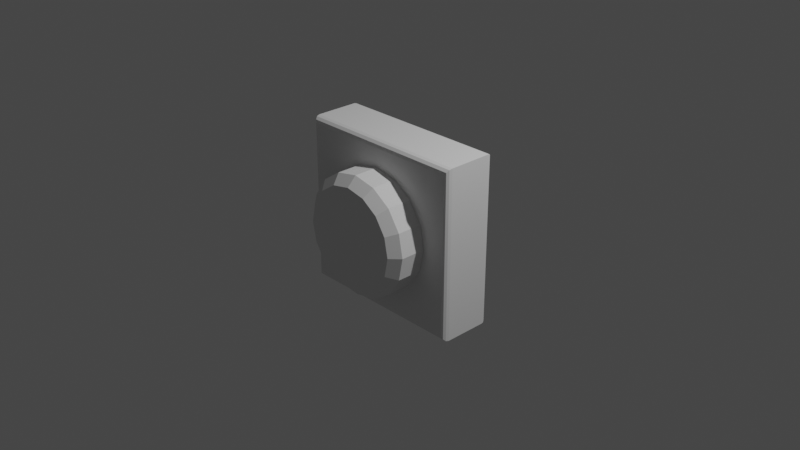 # Source: SwitchOFF.blend  (saved by Blender 2.80.75; exported with 4.5.12 LTS)
import bpy
from mathutils import Matrix  # noqa: F401  (used for matrix-valued properties, if any)

bpy.ops.wm.read_factory_settings(use_empty=True)
scene = bpy.context.scene
scene.name = 'Scene'

# ---- collections
col_collection = bpy.data.collections.new('Collection'); scene.collection.children.link(col_collection)

# ---- world
world_world = bpy.data.worlds.new('World'); scene.world = world_world
world_world.use_nodes = True; world_world.node_tree.nodes.clear()
_N = world_world.node_tree.nodes; _L = world_world.node_tree.links
n0 = _N.new('ShaderNodeOutputWorld'); n0.name = 'World Output'; n0.location = (300, 300)
n1 = _N.new('ShaderNodeBackground'); n1.name = 'Background'; n1.location = (10, 300)
n1.inputs[0].default_value = (0.05088, 0.05088, 0.05088, 1.0)
_L.new(n1.outputs[0], n0.inputs[0])
n0.is_active_output = True
world_world.color = (0.05088, 0.05088, 0.05088)
world_world.use_sun_shadow = False
world_world.sun_shadow_jitter_overblur = 0.0

# ---- cameras
cam_camera = bpy.data.cameras.new('Camera')
cam_camera.clip_end = 100.0
cam_camera.ortho_scale = 7.314

# ---- lights
light_light = bpy.data.lights.new('Light', 'POINT')
light_light.transmission_factor = 0.0
light_light.energy = 1000.0
light_light.shadow_soft_size = 0.1
light_light.shadow_maximum_resolution = 0.006
light_light.use_absolute_resolution = True

# ---- meshes
me_cube_001 = bpy.data.meshes.new('Cube.001')
me_cube_001.from_pydata([(-0.9066, -0.2948, 0.8543), (-0.9478, -0.2268, 0.9223), (-0.9272, -0.2857, 0.8883), (-0.9423, -0.2608, 0.9132), (0.9066, -0.2948, 0.8543), (0.9478, -0.2268, 0.9223), (0.9272, -0.2857, 0.8883), (0.9423, -0.2608, 0.9132), (-0.9066, -0.2948, -0.8543), (-0.9478, -0.2268, -0.9223), (-0.9272, -0.2857, -0.8883), (-0.9423, -0.2608, -0.9132), (0.9066, -0.2948, -0.8543), (0.9478, -0.2268, -0.9223), (0.9272, -0.2857, -0.8883), (0.9423, -0.2608, -0.9132), (-0.922, 0.2948, 0.8798), (-0.9478, 0.2523, 0.9223), (-0.9349, 0.2891, 0.901), (-0.9444, 0.2735, 0.9166), (0.9478, 0.2523, 0.9223), (0.922, 0.2948, 0.8798), (0.9444, 0.2735, 0.9166), (0.9349, 0.2891, 0.901), (-0.9478, 0.2523, -0.9223), (-0.922, 0.2948, -0.8798), (-0.9444, 0.2735, -0.9166), (-0.9349, 0.2891, -0.901), (0.9478, 0.2523, -0.9223), (0.922, 0.2948, -0.8798), (0.9444, 0.2735, -0.9166), (0.9349, 0.2891, -0.901)], [], [(12, 4, 0, 8), (20, 5, 13, 28), (24, 9, 1, 17), (28, 13, 9, 24), (0, 4, 6, 2), (2, 6, 7, 3), (3, 7, 5, 1), (4, 12, 14, 6), (6, 14, 15, 7), (7, 15, 13, 5), (12, 8, 10, 14), (14, 10, 11, 15), (15, 11, 9, 13), (8, 0, 2, 10), (10, 2, 3, 11), (11, 3, 1, 9), (17, 1, 5, 20), (21, 16, 18, 23), (23, 18, 19, 22), (22, 19, 17, 20), (29, 21, 23, 31), (31, 23, 22, 30), (30, 22, 20, 28), (25, 29, 31, 27), (27, 31, 30, 26), (26, 30, 28, 24), (16, 25, 27, 18), (18, 27, 26, 19), (19, 26, 24, 17), (21, 29, 25, 16)])
_uv = me_cube_001.uv_layers.new(name='UVMap')
_uv.uv.foreach_set('vector', [0.7154, 0.5904, 0.3829, 0.5904, 0.3829, 0.01896, 0.7154, 0.01896, 0.6172, 0.9653, 0.524, 0.9653, 0.524, 0.6129, 0.6172, 0.6129, 0.8587, 0.6129, 0.9519, 0.6129, 0.9519, 0.9653, 0.8587, 0.9653, 0.8398, 0.6034, 0.7466, 0.6034, 0.7466, 0.005975, 0.8398, 0.005975, 0.3829, 0.01896, 0.3829, 0.5904, 0.3763, 0.5969, 0.3763, 0.01247, 0.3763, 0.01247, 0.3763, 0.5969, 0.3697, 0.6017, 0.3697, 0.007715, 0.857, 0.6017, 0.857, 0.007715, 0.8636, 0.005975, 0.8636, 0.6034, 0.3829, 0.5904, 0.7154, 0.5904, 0.722, 0.5969, 0.3763, 0.5969, 0.3763, 0.5969, 0.722, 0.5969, 0.7269, 0.6034, 0.3715, 0.6034, 0.5174, 0.9635, 0.5174, 0.6147, 0.524, 0.6129, 0.524, 0.9653, 0.7154, 0.5904, 0.7154, 0.01896, 0.722, 0.01247, 0.722, 0.5969, 0.722, 0.5969, 0.722, 0.01247, 0.7286, 0.007715, 0.7286, 0.6017, 0.74, 0.6017, 0.74, 0.007715, 0.7466, 0.005975, 0.7466, 0.6034, 0.7154, 0.01896, 0.3829, 0.01896, 0.3763, 0.01247, 0.722, 0.01247, 0.722, 0.01247, 0.3763, 0.01247, 0.3715, 0.005975, 0.7269, 0.005975, 0.9585, 0.6147, 0.9585, 0.9635, 0.9519, 0.9653, 0.9519, 0.6129, 0.9568, 0.6034, 0.8636, 0.6034, 0.8636, 0.005975, 0.9568, 0.005975, 0.01186, 0.01409, 0.01186, 0.5953, 0.007724, 0.5994, 0.007724, 0.01003, 0.007724, 0.01003, 0.007724, 0.5994, 0.003589, 0.6023, 0.003589, 0.007062, 0.961, 0.007062, 0.961, 0.6023, 0.9568, 0.6034, 0.9568, 0.005975, 0.3543, 0.01409, 0.01186, 0.01409, 0.007724, 0.01003, 0.3584, 0.01003, 0.3584, 0.01003, 0.007724, 0.01003, 0.004697, 0.005975, 0.3614, 0.005975, 0.6214, 0.614, 0.6214, 0.9642, 0.6172, 0.9653, 0.6172, 0.6129, 0.3543, 0.5953, 0.3543, 0.01409, 0.3584, 0.01003, 0.3584, 0.5994, 0.3584, 0.5994, 0.3584, 0.01003, 0.3625, 0.007062, 0.3625, 0.6023, 0.844, 0.007062, 0.844, 0.6023, 0.8398, 0.6034, 0.8398, 0.005975, 0.01186, 0.5953, 0.3543, 0.5953, 0.3584, 0.5994, 0.007724, 0.5994, 0.007724, 0.5994, 0.3584, 0.5994, 0.3614, 0.6034, 0.004697, 0.6034, 0.8545, 0.9642, 0.8545, 0.614, 0.8587, 0.6129, 0.8587, 0.9653, 0.01186, 0.01409, 0.3543, 0.01409, 0.3543, 0.5953, 0.01186, 0.5953])
me_cube_001.use_remesh_preserve_volume = False
me_cube_001.use_remesh_preserve_attributes = False
me_cube_001.use_mirror_vertex_groups = False
me_cube_001.update()
me_cylinder_001 = bpy.data.meshes.new('Cylinder.001')
me_cylinder_001.from_pydata([(0.6545, -0.2476, -1.082e-08), (0.6047, -0.2476, -0.2505), (0.4628, -0.2476, -0.4628), (0.2505, -0.2476, -0.6047), (-3.943e-08, -0.2476, -0.6545), (-0.2505, -0.2476, -0.6047), (-0.4628, -0.2476, -0.4628), (-0.6047, -0.2476, -0.2505), (-0.6545, -0.2476, -1.097e-07), (-0.6047, -0.2476, 0.2505), (-0.4628, -0.2476, 0.4628), (-0.2505, -0.2476, 0.6047), (-3.019e-09, -0.2476, 0.6545), (0.2505, -0.2476, 0.6047), (0.4628, -0.2476, 0.4628), (0.6047, -0.2476, 0.2505), (0.5532, -0.6726, 3.847e-09), (0.6545, -0.5732, -2.506e-08), (0.5111, -0.6726, -0.2117), (0.6047, -0.5732, -0.2505), (0.3912, -0.6726, -0.3912), (0.4628, -0.5732, -0.4628), (0.2117, -0.6726, -0.5111), (0.2505, -0.5732, -0.6047), (-5.632e-08, -0.6726, -0.5532), (-5.367e-08, -0.5732, -0.6545), (-0.2117, -0.6726, -0.5111), (-0.2505, -0.5732, -0.6047), (-0.3912, -0.6726, -0.3912), (-0.4628, -0.5732, -0.4628), (-0.5111, -0.6726, -0.2117), (-0.6047, -0.5732, -0.2505), (-0.5532, -0.6726, -1.054e-07), (-0.6545, -0.5732, -1.239e-07), (-0.5111, -0.6726, 0.2117), (-0.6047, -0.5732, 0.2505), (-0.3912, -0.6726, 0.3912), (-0.4628, -0.5732, 0.4628), (-0.2117, -0.6726, 0.5111), (-0.2505, -0.5732, 0.6047), (-3.732e-08, -0.6726, 0.5532), (-1.725e-08, -0.5732, 0.6545), (0.2117, -0.6726, 0.5111), (0.2505, -0.5732, 0.6047), (0.3912, -0.6726, 0.3912), (0.4628, -0.5732, 0.4628), (0.5111, -0.6726, 0.2117), (0.6047, -0.5732, 0.2505)], [], [(15, 47, 17, 0), (2, 21, 23, 3), (3, 23, 25, 4), (4, 25, 27, 5), (5, 27, 29, 6), (6, 29, 31, 7), (7, 31, 33, 8), (8, 33, 35, 9), (9, 35, 37, 10), (10, 37, 39, 11), (11, 39, 41, 12), (12, 41, 43, 13), (13, 43, 45, 14), (14, 45, 47, 15), (0, 17, 19, 1), (1, 19, 21, 2), (0, 1, 2, 3, 4, 5, 6, 7, 8, 9, 10, 11, 12, 13, 14, 15), (19, 17, 16, 18), (21, 19, 18, 20), (23, 21, 20, 22), (25, 23, 22, 24), (27, 25, 24, 26), (29, 27, 26, 28), (31, 29, 28, 30), (33, 31, 30, 32), (35, 33, 32, 34), (37, 35, 34, 36), (39, 37, 36, 38), (41, 39, 38, 40), (43, 41, 40, 42), (45, 43, 42, 44), (47, 45, 44, 46), (17, 47, 46, 16), (18, 16, 46, 44, 42, 40, 38, 36, 34, 32, 30, 28, 26, 24, 22, 20)])
_uv = me_cylinder_001.uv_layers.new(name='UVMap')
_uv.uv.foreach_set('vector', [0.7102, 0.7976, 0.6468, 0.7976, 0.6468, 0.7525, 0.7102, 0.7525, 0.7102, 0.6559, 0.6468, 0.6559, 0.6468, 0.6108, 0.7102, 0.6108, 0.784, 0.8914, 0.7206, 0.8914, 0.7206, 0.8463, 0.784, 0.8463, 0.784, 0.8463, 0.7206, 0.8463, 0.7206, 0.7976, 0.784, 0.7976, 0.784, 0.7976, 0.7206, 0.7976, 0.7206, 0.7525, 0.784, 0.7525, 0.8486, 0.7845, 0.7852, 0.7845, 0.7852, 0.7395, 0.8486, 0.7395, 0.8486, 0.7395, 0.7852, 0.7395, 0.7852, 0.6907, 0.8486, 0.6907, 0.8486, 0.6907, 0.7852, 0.6907, 0.7852, 0.6456, 0.8486, 0.6456, 0.8486, 0.6456, 0.7852, 0.6456, 0.7852, 0.6111, 0.8486, 0.6111, 0.784, 0.7497, 0.7206, 0.7497, 0.7206, 0.7046, 0.784, 0.7046, 0.784, 0.7046, 0.7206, 0.7046, 0.7206, 0.6559, 0.784, 0.6559, 0.784, 0.6559, 0.7206, 0.6559, 0.7206, 0.6108, 0.784, 0.6108, 0.7102, 0.8914, 0.6468, 0.8914, 0.6468, 0.8463, 0.7102, 0.8463, 0.7102, 0.8463, 0.6468, 0.8463, 0.6468, 0.7976, 0.7102, 0.7976, 0.7102, 0.7497, 0.6468, 0.7497, 0.6468, 0.7046, 0.7102, 0.7046, 0.7102, 0.7046, 0.6468, 0.7046, 0.6468, 0.6559, 0.7102, 0.6559, 0.2523, 0.7101, 0.2523, 0.7589, 0.2333, 0.8039, 0.1982, 0.8384, 0.1523, 0.8571, 0.1026, 0.8571, 0.05665, 0.8384, 0.02151, 0.8039, 0.002498, 0.7589, 0.002498, 0.7101, 0.02151, 0.665, 0.05665, 0.6305, 0.1026, 0.6119, 0.1523, 0.6119, 0.1982, 0.6305, 0.2333, 0.665, 0.5071, 0.7101, 0.5071, 0.7589, 0.4878, 0.7551, 0.4878, 0.7139, 0.6468, 0.6559, 0.6468, 0.7046, 0.6275, 0.7009, 0.6275, 0.6596, 0.453, 0.6305, 0.4881, 0.665, 0.4717, 0.6758, 0.442, 0.6466, 0.4071, 0.6119, 0.453, 0.6305, 0.442, 0.6466, 0.4032, 0.6308, 0.3574, 0.6119, 0.4071, 0.6119, 0.4032, 0.6308, 0.3612, 0.6308, 0.3115, 0.6305, 0.3574, 0.6119, 0.3612, 0.6308, 0.3224, 0.6466, 0.2763, 0.665, 0.3115, 0.6305, 0.3224, 0.6466, 0.2927, 0.6758, 0.2573, 0.7101, 0.2763, 0.665, 0.2927, 0.6758, 0.2767, 0.7139, 0.2573, 0.7589, 0.2573, 0.7101, 0.2767, 0.7139, 0.2767, 0.7551, 0.2763, 0.8039, 0.2573, 0.7589, 0.2767, 0.7551, 0.2927, 0.7932, 0.3115, 0.8384, 0.2763, 0.8039, 0.2927, 0.7932, 0.3224, 0.8223, 0.3574, 0.8571, 0.3115, 0.8384, 0.3224, 0.8223, 0.3612, 0.8381, 0.4071, 0.8571, 0.3574, 0.8571, 0.3612, 0.8381, 0.4032, 0.8381, 0.453, 0.8384, 0.4071, 0.8571, 0.4032, 0.8381, 0.442, 0.8223, 0.6468, 0.7976, 0.6468, 0.8463, 0.6275, 0.8426, 0.6275, 0.8013, 0.5071, 0.7589, 0.4881, 0.8039, 0.4717, 0.7932, 0.4878, 0.7551, 0.4878, 0.7139, 0.4878, 0.7551, 0.4717, 0.7932, 0.442, 0.8223, 0.4032, 0.8381, 0.3612, 0.8381, 0.3224, 0.8223, 0.2927, 0.7932, 0.2767, 0.7551, 0.2767, 0.7139, 0.2927, 0.6758, 0.3224, 0.6466, 0.3612, 0.6308, 0.4032, 0.6308, 0.442, 0.6466, 0.4717, 0.6758])
me_cylinder_001.use_remesh_preserve_volume = False
me_cylinder_001.use_remesh_preserve_attributes = False
me_cylinder_001.use_mirror_vertex_groups = False
me_cylinder_001.use_paint_bone_selection = False
me_cylinder_001.use_paint_mask = True
me_cylinder_001.update()

# ---- objects
ob_light = bpy.data.objects.new('Light', light_light)
ob_camera = bpy.data.objects.new('Camera', cam_camera)
ob_cube = bpy.data.objects.new('Cube', me_cube_001)
ob_cylinder = bpy.data.objects.new('Cylinder', me_cylinder_001)

# ---- transforms, parenting, visibility, modifiers, constraints
ob_light.location = (4.076, 1.005, 5.904)
ob_light.rotation_euler = (0.6503, 0.05522, 1.866)
ob_light.lock_rotations_4d = False
ob_light.empty_display_type = 'ARROWS'
ob_light.color = (0.0, 0.0, 0.0, 0.0)
ob_light.lineart.crease_threshold = 0.0
ob_camera.location = (7.359, -6.926, 4.958)
ob_camera.rotation_euler = (1.109, 0.0, 0.8149)
ob_camera.lock_rotations_4d = False
ob_camera.empty_display_type = 'ARROWS'
ob_camera.color = (0.0, 0.0, 0.0, 0.0)
ob_camera.display_type = 'WIRE'
ob_camera.lineart.crease_threshold = 0.0
ob_cube.location = (0.0, 0.0, 0.0)
ob_cube.lineart.crease_threshold = 0.0
ob_cylinder.location = (0.0, 0.0, 0.0)
ob_cylinder.lineart.crease_threshold = 0.0

# ---- collection membership
col_collection.objects.link(ob_light)
col_collection.objects.link(ob_camera)
col_collection.objects.link(ob_cube)
col_collection.objects.link(ob_cylinder)

# ---- scene / render settings (as saved in the file)
scene.camera = ob_camera
scene.frame_start = 1; scene.frame_end = 250; scene.frame_set(1)
scene.render.engine = 'BLENDER_EEVEE_NEXT'
scene.cycles.use_denoising = False
scene.cycles.samples = 128
scene.cycles.sampling_pattern = 'TABULATED_SOBOL'
scene.cycles.use_adaptive_sampling = False
scene.cycles.use_light_tree = False
scene.view_settings.view_transform = 'Filmic'
bpy.context.view_layer.update()
